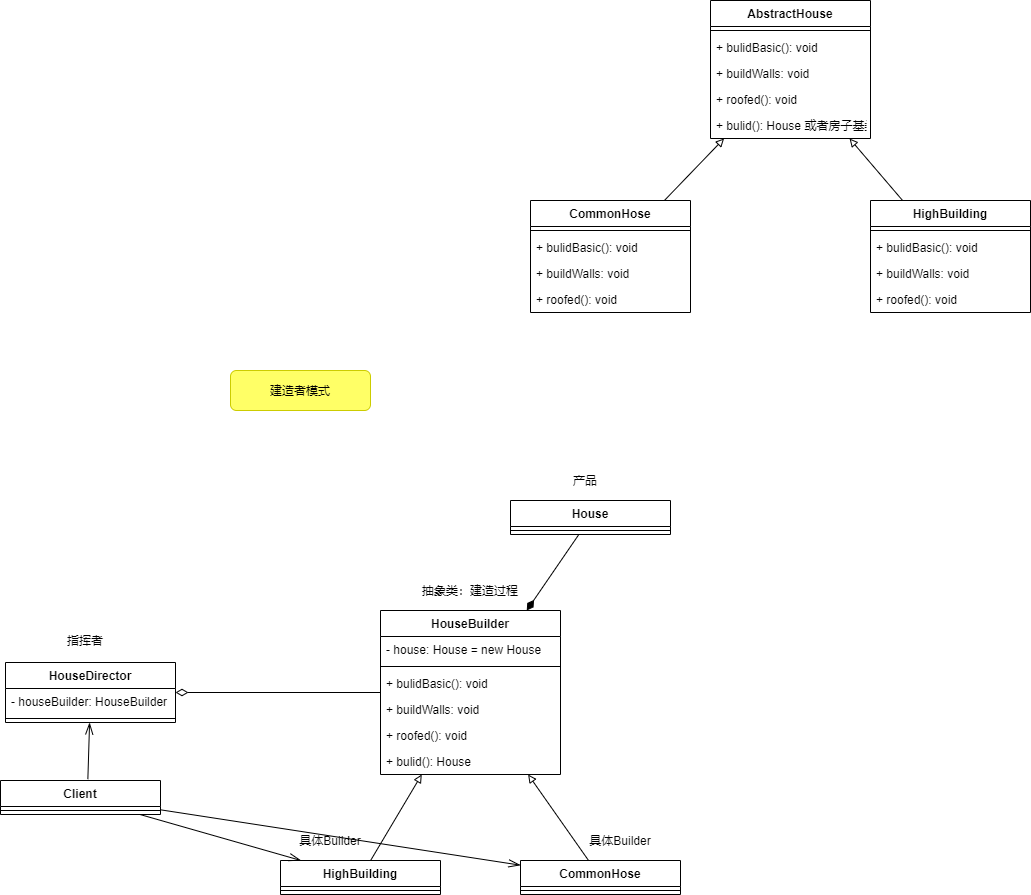

The diagram above was exported from draw.io. Its source (the exported page's mxGraphModel, read from the mxfile embedded in the PNG):
<mxGraphModel dx="2392" dy="795" grid="1" gridSize="10" guides="1" tooltips="1" connect="1" arrows="1" fold="1" page="1" pageScale="1" pageWidth="1600" pageHeight="1200" math="0" shadow="0">
  <root>
    <mxCell id="0" />
    <mxCell id="1" parent="0" />
    <mxCell id="dWrZ1e0TpyxnhcKLKI3z-1" value="AbstractHouse" style="swimlane;fontStyle=1;align=center;verticalAlign=top;childLayout=stackLayout;horizontal=1;startSize=26;horizontalStack=0;resizeParent=1;resizeParentMax=0;resizeLast=0;collapsible=1;marginBottom=0;" vertex="1" parent="1">
      <mxGeometry x="410" y="170" width="160" height="138" as="geometry" />
    </mxCell>
    <mxCell id="dWrZ1e0TpyxnhcKLKI3z-3" value="" style="line;strokeWidth=1;fillColor=none;align=left;verticalAlign=middle;spacingTop=-1;spacingLeft=3;spacingRight=3;rotatable=0;labelPosition=right;points=[];portConstraint=eastwest;" vertex="1" parent="dWrZ1e0TpyxnhcKLKI3z-1">
      <mxGeometry y="26" width="160" height="8" as="geometry" />
    </mxCell>
    <mxCell id="dWrZ1e0TpyxnhcKLKI3z-4" value="+ bulidBasic(): void" style="text;strokeColor=none;fillColor=none;align=left;verticalAlign=top;spacingLeft=4;spacingRight=4;overflow=hidden;rotatable=0;points=[[0,0.5],[1,0.5]];portConstraint=eastwest;" vertex="1" parent="dWrZ1e0TpyxnhcKLKI3z-1">
      <mxGeometry y="34" width="160" height="26" as="geometry" />
    </mxCell>
    <mxCell id="dWrZ1e0TpyxnhcKLKI3z-5" value="+ buildWalls: void" style="text;strokeColor=none;fillColor=none;align=left;verticalAlign=top;spacingLeft=4;spacingRight=4;overflow=hidden;rotatable=0;points=[[0,0.5],[1,0.5]];portConstraint=eastwest;" vertex="1" parent="dWrZ1e0TpyxnhcKLKI3z-1">
      <mxGeometry y="60" width="160" height="26" as="geometry" />
    </mxCell>
    <mxCell id="dWrZ1e0TpyxnhcKLKI3z-6" value="+ roofed(): void" style="text;strokeColor=none;fillColor=none;align=left;verticalAlign=top;spacingLeft=4;spacingRight=4;overflow=hidden;rotatable=0;points=[[0,0.5],[1,0.5]];portConstraint=eastwest;" vertex="1" parent="dWrZ1e0TpyxnhcKLKI3z-1">
      <mxGeometry y="86" width="160" height="26" as="geometry" />
    </mxCell>
    <mxCell id="dWrZ1e0TpyxnhcKLKI3z-19" value="+ bulid(): House 或者房子基类" style="text;strokeColor=none;fillColor=none;align=left;verticalAlign=top;spacingLeft=4;spacingRight=4;overflow=hidden;rotatable=0;points=[[0,0.5],[1,0.5]];portConstraint=eastwest;" vertex="1" parent="dWrZ1e0TpyxnhcKLKI3z-1">
      <mxGeometry y="112" width="160" height="26" as="geometry" />
    </mxCell>
    <mxCell id="dWrZ1e0TpyxnhcKLKI3z-18" style="rounded=0;orthogonalLoop=1;jettySize=auto;html=1;endArrow=block;endFill=0;" edge="1" parent="1" source="dWrZ1e0TpyxnhcKLKI3z-7" target="dWrZ1e0TpyxnhcKLKI3z-1">
      <mxGeometry relative="1" as="geometry" />
    </mxCell>
    <mxCell id="dWrZ1e0TpyxnhcKLKI3z-7" value="HighBuilding" style="swimlane;fontStyle=1;align=center;verticalAlign=top;childLayout=stackLayout;horizontal=1;startSize=26;horizontalStack=0;resizeParent=1;resizeParentMax=0;resizeLast=0;collapsible=1;marginBottom=0;" vertex="1" parent="1">
      <mxGeometry x="570" y="370" width="160" height="112" as="geometry" />
    </mxCell>
    <mxCell id="dWrZ1e0TpyxnhcKLKI3z-8" value="" style="line;strokeWidth=1;fillColor=none;align=left;verticalAlign=middle;spacingTop=-1;spacingLeft=3;spacingRight=3;rotatable=0;labelPosition=right;points=[];portConstraint=eastwest;" vertex="1" parent="dWrZ1e0TpyxnhcKLKI3z-7">
      <mxGeometry y="26" width="160" height="8" as="geometry" />
    </mxCell>
    <mxCell id="dWrZ1e0TpyxnhcKLKI3z-9" value="+ bulidBasic(): void" style="text;strokeColor=none;fillColor=none;align=left;verticalAlign=top;spacingLeft=4;spacingRight=4;overflow=hidden;rotatable=0;points=[[0,0.5],[1,0.5]];portConstraint=eastwest;" vertex="1" parent="dWrZ1e0TpyxnhcKLKI3z-7">
      <mxGeometry y="34" width="160" height="26" as="geometry" />
    </mxCell>
    <mxCell id="dWrZ1e0TpyxnhcKLKI3z-10" value="+ buildWalls: void" style="text;strokeColor=none;fillColor=none;align=left;verticalAlign=top;spacingLeft=4;spacingRight=4;overflow=hidden;rotatable=0;points=[[0,0.5],[1,0.5]];portConstraint=eastwest;" vertex="1" parent="dWrZ1e0TpyxnhcKLKI3z-7">
      <mxGeometry y="60" width="160" height="26" as="geometry" />
    </mxCell>
    <mxCell id="dWrZ1e0TpyxnhcKLKI3z-11" value="+ roofed(): void" style="text;strokeColor=none;fillColor=none;align=left;verticalAlign=top;spacingLeft=4;spacingRight=4;overflow=hidden;rotatable=0;points=[[0,0.5],[1,0.5]];portConstraint=eastwest;" vertex="1" parent="dWrZ1e0TpyxnhcKLKI3z-7">
      <mxGeometry y="86" width="160" height="26" as="geometry" />
    </mxCell>
    <mxCell id="dWrZ1e0TpyxnhcKLKI3z-17" style="rounded=0;orthogonalLoop=1;jettySize=auto;html=1;endArrow=block;endFill=0;" edge="1" parent="1" source="dWrZ1e0TpyxnhcKLKI3z-12" target="dWrZ1e0TpyxnhcKLKI3z-1">
      <mxGeometry relative="1" as="geometry" />
    </mxCell>
    <mxCell id="dWrZ1e0TpyxnhcKLKI3z-12" value="CommonHose" style="swimlane;fontStyle=1;align=center;verticalAlign=top;childLayout=stackLayout;horizontal=1;startSize=26;horizontalStack=0;resizeParent=1;resizeParentMax=0;resizeLast=0;collapsible=1;marginBottom=0;" vertex="1" parent="1">
      <mxGeometry x="230" y="370" width="160" height="112" as="geometry" />
    </mxCell>
    <mxCell id="dWrZ1e0TpyxnhcKLKI3z-13" value="" style="line;strokeWidth=1;fillColor=none;align=left;verticalAlign=middle;spacingTop=-1;spacingLeft=3;spacingRight=3;rotatable=0;labelPosition=right;points=[];portConstraint=eastwest;" vertex="1" parent="dWrZ1e0TpyxnhcKLKI3z-12">
      <mxGeometry y="26" width="160" height="8" as="geometry" />
    </mxCell>
    <mxCell id="dWrZ1e0TpyxnhcKLKI3z-14" value="+ bulidBasic(): void" style="text;strokeColor=none;fillColor=none;align=left;verticalAlign=top;spacingLeft=4;spacingRight=4;overflow=hidden;rotatable=0;points=[[0,0.5],[1,0.5]];portConstraint=eastwest;" vertex="1" parent="dWrZ1e0TpyxnhcKLKI3z-12">
      <mxGeometry y="34" width="160" height="26" as="geometry" />
    </mxCell>
    <mxCell id="dWrZ1e0TpyxnhcKLKI3z-15" value="+ buildWalls: void" style="text;strokeColor=none;fillColor=none;align=left;verticalAlign=top;spacingLeft=4;spacingRight=4;overflow=hidden;rotatable=0;points=[[0,0.5],[1,0.5]];portConstraint=eastwest;" vertex="1" parent="dWrZ1e0TpyxnhcKLKI3z-12">
      <mxGeometry y="60" width="160" height="26" as="geometry" />
    </mxCell>
    <mxCell id="dWrZ1e0TpyxnhcKLKI3z-16" value="+ roofed(): void" style="text;strokeColor=none;fillColor=none;align=left;verticalAlign=top;spacingLeft=4;spacingRight=4;overflow=hidden;rotatable=0;points=[[0,0.5],[1,0.5]];portConstraint=eastwest;" vertex="1" parent="dWrZ1e0TpyxnhcKLKI3z-12">
      <mxGeometry y="86" width="160" height="26" as="geometry" />
    </mxCell>
    <mxCell id="dWrZ1e0TpyxnhcKLKI3z-33" style="edgeStyle=none;rounded=0;orthogonalLoop=1;jettySize=auto;html=1;endArrow=diamondThin;endFill=1;startSize=6;endSize=10;" edge="1" parent="1" source="dWrZ1e0TpyxnhcKLKI3z-20" target="dWrZ1e0TpyxnhcKLKI3z-27">
      <mxGeometry relative="1" as="geometry" />
    </mxCell>
    <mxCell id="dWrZ1e0TpyxnhcKLKI3z-20" value="House" style="swimlane;fontStyle=1;align=center;verticalAlign=top;childLayout=stackLayout;horizontal=1;startSize=26;horizontalStack=0;resizeParent=1;resizeParentMax=0;resizeLast=0;collapsible=1;marginBottom=0;" vertex="1" parent="1">
      <mxGeometry x="210" y="670" width="160" height="34" as="geometry" />
    </mxCell>
    <mxCell id="dWrZ1e0TpyxnhcKLKI3z-21" value="" style="line;strokeWidth=1;fillColor=none;align=left;verticalAlign=middle;spacingTop=-1;spacingLeft=3;spacingRight=3;rotatable=0;labelPosition=right;points=[];portConstraint=eastwest;" vertex="1" parent="dWrZ1e0TpyxnhcKLKI3z-20">
      <mxGeometry y="26" width="160" height="8" as="geometry" />
    </mxCell>
    <mxCell id="dWrZ1e0TpyxnhcKLKI3z-26" value="产品" style="text;html=1;strokeColor=none;fillColor=none;align=center;verticalAlign=middle;whiteSpace=wrap;rounded=0;" vertex="1" parent="1">
      <mxGeometry x="260" y="640" width="50" height="20" as="geometry" />
    </mxCell>
    <mxCell id="dWrZ1e0TpyxnhcKLKI3z-56" style="edgeStyle=none;rounded=0;orthogonalLoop=1;jettySize=auto;html=1;endArrow=diamondThin;endFill=0;startSize=6;endSize=10;" edge="1" parent="1" source="dWrZ1e0TpyxnhcKLKI3z-27" target="dWrZ1e0TpyxnhcKLKI3z-47">
      <mxGeometry relative="1" as="geometry" />
    </mxCell>
    <mxCell id="dWrZ1e0TpyxnhcKLKI3z-27" value="HouseBuilder" style="swimlane;fontStyle=1;align=center;verticalAlign=top;childLayout=stackLayout;horizontal=1;startSize=26;horizontalStack=0;resizeParent=1;resizeParentMax=0;resizeLast=0;collapsible=1;marginBottom=0;" vertex="1" parent="1">
      <mxGeometry x="80" y="780" width="180" height="164" as="geometry" />
    </mxCell>
    <mxCell id="dWrZ1e0TpyxnhcKLKI3z-29" value="- house: House = new House" style="text;strokeColor=none;fillColor=none;align=left;verticalAlign=top;spacingLeft=4;spacingRight=4;overflow=hidden;rotatable=0;points=[[0,0.5],[1,0.5]];portConstraint=eastwest;" vertex="1" parent="dWrZ1e0TpyxnhcKLKI3z-27">
      <mxGeometry y="26" width="180" height="26" as="geometry" />
    </mxCell>
    <mxCell id="dWrZ1e0TpyxnhcKLKI3z-28" value="" style="line;strokeWidth=1;fillColor=none;align=left;verticalAlign=middle;spacingTop=-1;spacingLeft=3;spacingRight=3;rotatable=0;labelPosition=right;points=[];portConstraint=eastwest;" vertex="1" parent="dWrZ1e0TpyxnhcKLKI3z-27">
      <mxGeometry y="52" width="180" height="8" as="geometry" />
    </mxCell>
    <mxCell id="dWrZ1e0TpyxnhcKLKI3z-34" value="+ bulidBasic(): void" style="text;strokeColor=none;fillColor=none;align=left;verticalAlign=top;spacingLeft=4;spacingRight=4;overflow=hidden;rotatable=0;points=[[0,0.5],[1,0.5]];portConstraint=eastwest;" vertex="1" parent="dWrZ1e0TpyxnhcKLKI3z-27">
      <mxGeometry y="60" width="180" height="26" as="geometry" />
    </mxCell>
    <mxCell id="dWrZ1e0TpyxnhcKLKI3z-30" value="+ buildWalls: void" style="text;strokeColor=none;fillColor=none;align=left;verticalAlign=top;spacingLeft=4;spacingRight=4;overflow=hidden;rotatable=0;points=[[0,0.5],[1,0.5]];portConstraint=eastwest;" vertex="1" parent="dWrZ1e0TpyxnhcKLKI3z-27">
      <mxGeometry y="86" width="180" height="26" as="geometry" />
    </mxCell>
    <mxCell id="dWrZ1e0TpyxnhcKLKI3z-31" value="+ roofed(): void" style="text;strokeColor=none;fillColor=none;align=left;verticalAlign=top;spacingLeft=4;spacingRight=4;overflow=hidden;rotatable=0;points=[[0,0.5],[1,0.5]];portConstraint=eastwest;" vertex="1" parent="dWrZ1e0TpyxnhcKLKI3z-27">
      <mxGeometry y="112" width="180" height="26" as="geometry" />
    </mxCell>
    <mxCell id="dWrZ1e0TpyxnhcKLKI3z-32" value="+ bulid(): House" style="text;strokeColor=none;fillColor=none;align=left;verticalAlign=top;spacingLeft=4;spacingRight=4;overflow=hidden;rotatable=0;points=[[0,0.5],[1,0.5]];portConstraint=eastwest;" vertex="1" parent="dWrZ1e0TpyxnhcKLKI3z-27">
      <mxGeometry y="138" width="180" height="26" as="geometry" />
    </mxCell>
    <mxCell id="dWrZ1e0TpyxnhcKLKI3z-45" style="edgeStyle=none;rounded=0;orthogonalLoop=1;jettySize=auto;html=1;endArrow=block;endFill=0;" edge="1" parent="1" source="dWrZ1e0TpyxnhcKLKI3z-35" target="dWrZ1e0TpyxnhcKLKI3z-27">
      <mxGeometry relative="1" as="geometry" />
    </mxCell>
    <mxCell id="dWrZ1e0TpyxnhcKLKI3z-35" value="HighBuilding" style="swimlane;fontStyle=1;align=center;verticalAlign=top;childLayout=stackLayout;horizontal=1;startSize=26;horizontalStack=0;resizeParent=1;resizeParentMax=0;resizeLast=0;collapsible=1;marginBottom=0;" vertex="1" parent="1">
      <mxGeometry x="-20" y="1030" width="160" height="34" as="geometry" />
    </mxCell>
    <mxCell id="dWrZ1e0TpyxnhcKLKI3z-36" value="" style="line;strokeWidth=1;fillColor=none;align=left;verticalAlign=middle;spacingTop=-1;spacingLeft=3;spacingRight=3;rotatable=0;labelPosition=right;points=[];portConstraint=eastwest;" vertex="1" parent="dWrZ1e0TpyxnhcKLKI3z-35">
      <mxGeometry y="26" width="160" height="8" as="geometry" />
    </mxCell>
    <mxCell id="dWrZ1e0TpyxnhcKLKI3z-46" style="edgeStyle=none;rounded=0;orthogonalLoop=1;jettySize=auto;html=1;endArrow=block;endFill=0;" edge="1" parent="1" source="dWrZ1e0TpyxnhcKLKI3z-40" target="dWrZ1e0TpyxnhcKLKI3z-27">
      <mxGeometry relative="1" as="geometry" />
    </mxCell>
    <mxCell id="dWrZ1e0TpyxnhcKLKI3z-40" value="CommonHose" style="swimlane;fontStyle=1;align=center;verticalAlign=top;childLayout=stackLayout;horizontal=1;startSize=26;horizontalStack=0;resizeParent=1;resizeParentMax=0;resizeLast=0;collapsible=1;marginBottom=0;" vertex="1" parent="1">
      <mxGeometry x="220" y="1030" width="160" height="34" as="geometry" />
    </mxCell>
    <mxCell id="dWrZ1e0TpyxnhcKLKI3z-41" value="" style="line;strokeWidth=1;fillColor=none;align=left;verticalAlign=middle;spacingTop=-1;spacingLeft=3;spacingRight=3;rotatable=0;labelPosition=right;points=[];portConstraint=eastwest;" vertex="1" parent="dWrZ1e0TpyxnhcKLKI3z-40">
      <mxGeometry y="26" width="160" height="8" as="geometry" />
    </mxCell>
    <mxCell id="dWrZ1e0TpyxnhcKLKI3z-47" value="HouseDirector" style="swimlane;fontStyle=1;align=center;verticalAlign=top;childLayout=stackLayout;horizontal=1;startSize=26;horizontalStack=0;resizeParent=1;resizeParentMax=0;resizeLast=0;collapsible=1;marginBottom=0;" vertex="1" parent="1">
      <mxGeometry x="-295" y="832" width="170" height="60" as="geometry" />
    </mxCell>
    <mxCell id="dWrZ1e0TpyxnhcKLKI3z-50" value="- houseBuilder: HouseBuilder" style="text;strokeColor=none;fillColor=none;align=left;verticalAlign=top;spacingLeft=4;spacingRight=4;overflow=hidden;rotatable=0;points=[[0,0.5],[1,0.5]];portConstraint=eastwest;" vertex="1" parent="dWrZ1e0TpyxnhcKLKI3z-47">
      <mxGeometry y="26" width="170" height="26" as="geometry" />
    </mxCell>
    <mxCell id="dWrZ1e0TpyxnhcKLKI3z-48" value="" style="line;strokeWidth=1;fillColor=none;align=left;verticalAlign=middle;spacingTop=-1;spacingLeft=3;spacingRight=3;rotatable=0;labelPosition=right;points=[];portConstraint=eastwest;" vertex="1" parent="dWrZ1e0TpyxnhcKLKI3z-47">
      <mxGeometry y="52" width="170" height="8" as="geometry" />
    </mxCell>
    <mxCell id="dWrZ1e0TpyxnhcKLKI3z-49" value="指挥者" style="text;html=1;strokeColor=none;fillColor=none;align=center;verticalAlign=middle;whiteSpace=wrap;rounded=0;" vertex="1" parent="1">
      <mxGeometry x="-240" y="800" width="50" height="20" as="geometry" />
    </mxCell>
    <mxCell id="dWrZ1e0TpyxnhcKLKI3z-51" value="抽象类：建造过程" style="text;html=1;strokeColor=none;fillColor=none;align=center;verticalAlign=middle;whiteSpace=wrap;rounded=0;" vertex="1" parent="1">
      <mxGeometry x="120" y="750" width="100" height="20" as="geometry" />
    </mxCell>
    <mxCell id="dWrZ1e0TpyxnhcKLKI3z-52" value="具体Builder" style="text;html=1;strokeColor=none;fillColor=none;align=center;verticalAlign=middle;whiteSpace=wrap;rounded=0;" vertex="1" parent="1">
      <mxGeometry x="-10" y="1000" width="80" height="20" as="geometry" />
    </mxCell>
    <mxCell id="dWrZ1e0TpyxnhcKLKI3z-55" value="具体Builder" style="text;html=1;strokeColor=none;fillColor=none;align=center;verticalAlign=middle;whiteSpace=wrap;rounded=0;" vertex="1" parent="1">
      <mxGeometry x="280" y="1000" width="80" height="20" as="geometry" />
    </mxCell>
    <mxCell id="dWrZ1e0TpyxnhcKLKI3z-61" style="edgeStyle=none;rounded=0;orthogonalLoop=1;jettySize=auto;html=1;endArrow=openThin;endFill=0;startSize=6;endSize=10;" edge="1" parent="1" source="dWrZ1e0TpyxnhcKLKI3z-57" target="dWrZ1e0TpyxnhcKLKI3z-35">
      <mxGeometry relative="1" as="geometry" />
    </mxCell>
    <mxCell id="dWrZ1e0TpyxnhcKLKI3z-62" style="edgeStyle=none;rounded=0;orthogonalLoop=1;jettySize=auto;html=1;endArrow=openThin;endFill=0;startSize=6;endSize=10;" edge="1" parent="1" source="dWrZ1e0TpyxnhcKLKI3z-57" target="dWrZ1e0TpyxnhcKLKI3z-40">
      <mxGeometry relative="1" as="geometry" />
    </mxCell>
    <mxCell id="dWrZ1e0TpyxnhcKLKI3z-57" value="Client" style="swimlane;fontStyle=1;align=center;verticalAlign=top;childLayout=stackLayout;horizontal=1;startSize=26;horizontalStack=0;resizeParent=1;resizeParentMax=0;resizeLast=0;collapsible=1;marginBottom=0;" vertex="1" parent="1">
      <mxGeometry x="-300" y="950" width="160" height="34" as="geometry" />
    </mxCell>
    <mxCell id="dWrZ1e0TpyxnhcKLKI3z-58" value="" style="line;strokeWidth=1;fillColor=none;align=left;verticalAlign=middle;spacingTop=-1;spacingLeft=3;spacingRight=3;rotatable=0;labelPosition=right;points=[];portConstraint=eastwest;" vertex="1" parent="dWrZ1e0TpyxnhcKLKI3z-57">
      <mxGeometry y="26" width="160" height="8" as="geometry" />
    </mxCell>
    <mxCell id="dWrZ1e0TpyxnhcKLKI3z-60" value="" style="endArrow=openThin;html=1;startSize=6;endSize=10;exitX=0.546;exitY=-0.039;exitDx=0;exitDy=0;exitPerimeter=0;endFill=0;" edge="1" parent="1" source="dWrZ1e0TpyxnhcKLKI3z-57" target="dWrZ1e0TpyxnhcKLKI3z-47">
      <mxGeometry width="50" height="50" relative="1" as="geometry">
        <mxPoint x="-120" y="910" as="sourcePoint" />
        <mxPoint x="-70" y="860" as="targetPoint" />
      </mxGeometry>
    </mxCell>
    <mxCell id="dWrZ1e0TpyxnhcKLKI3z-65" value="建造者模式" style="rounded=1;whiteSpace=wrap;html=1;strokeColor=#CCCC00;fillColor=#FFFF66;" vertex="1" parent="1">
      <mxGeometry x="-70" y="540" width="140" height="40" as="geometry" />
    </mxCell>
  </root>
</mxGraphModel>